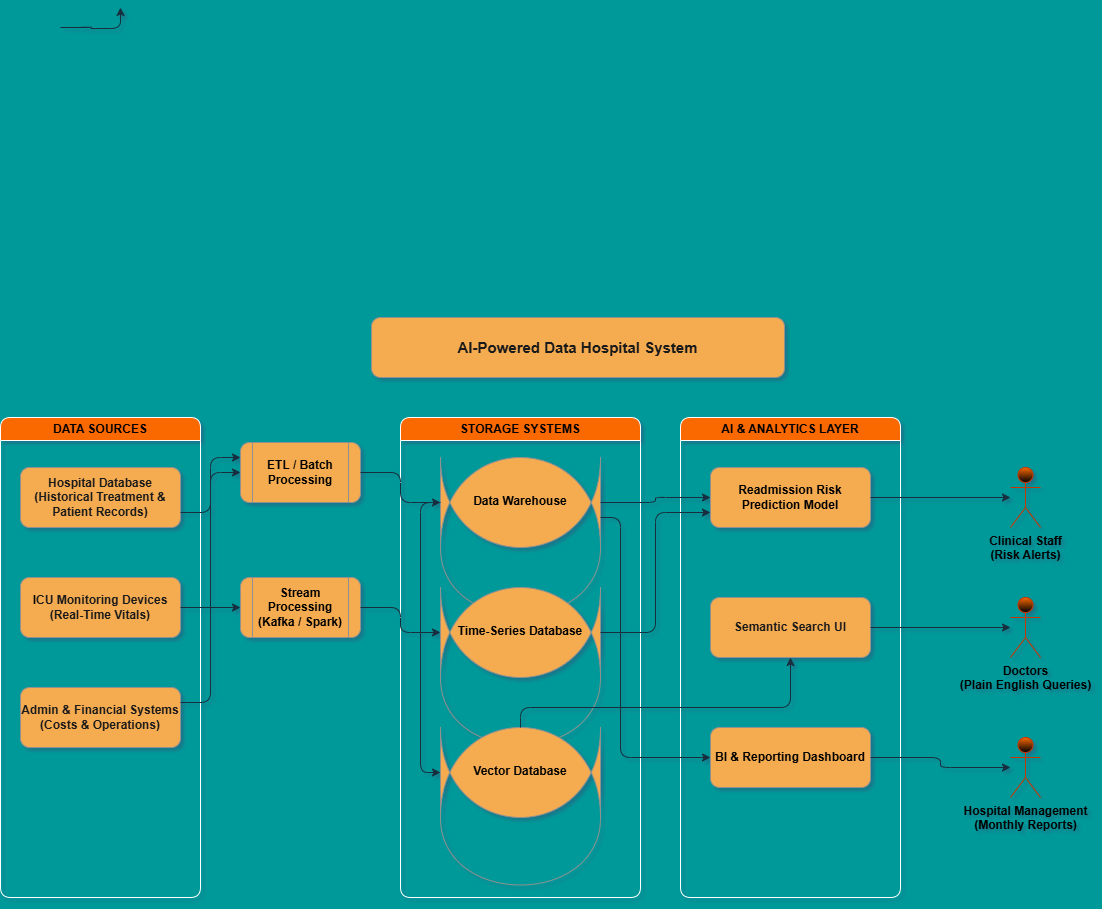

The diagram above was exported from draw.io. Its source (the exported page's mxGraphModel, read from the mxfile embedded in the PNG):
<mxGraphModel dx="914" dy="753" grid="0" gridSize="10" guides="1" tooltips="1" connect="1" arrows="1" fold="1" page="1" pageScale="1" pageWidth="827" pageHeight="1169" background="#009999" math="0" shadow="1" adaptiveColors="none">
  <root>
    <mxCell id="0" />
    <mxCell id="1" parent="0" />
    <mxCell id="49LXXkjcAY8BAfZsF8L7-19" edge="1" parent="1" style="edgeStyle=orthogonalEdgeStyle;rounded=1;orthogonalLoop=1;jettySize=auto;html=1;entryX=0;entryY=0.5;entryDx=0;entryDy=0;labelBackgroundColor=none;fontColor=default;strokeColor=#182E3E;" target="49LXXkjcAY8BAfZsF8L7-10" value="">
      <mxGeometry relative="1" as="geometry">
        <mxPoint x="300" y="159.99999999999977" as="sourcePoint" />
        <mxPoint x="360" y="140" as="targetPoint" />
      </mxGeometry>
    </mxCell>
    <mxCell id="49LXXkjcAY8BAfZsF8L7-20" edge="1" parent="1" source="49LXXkjcAY8BAfZsF8L7-6" style="edgeStyle=orthogonalEdgeStyle;rounded=1;orthogonalLoop=1;jettySize=auto;html=1;exitX=1;exitY=0.5;exitDx=0;exitDy=0;exitPerimeter=0;entryX=0;entryY=0.5;entryDx=0;entryDy=0;labelBackgroundColor=none;fontColor=default;strokeColor=#182E3E;">
      <mxGeometry relative="1" as="geometry">
        <mxPoint x="440" y="260" as="targetPoint" />
      </mxGeometry>
    </mxCell>
    <mxCell id="49LXXkjcAY8BAfZsF8L7-22" edge="1" parent="1" style="edgeStyle=orthogonalEdgeStyle;rounded=1;orthogonalLoop=1;jettySize=auto;html=1;exitX=1;exitY=0.5;exitDx=0;exitDy=0;entryX=1;entryY=0.5;entryDx=0;entryDy=0;labelBackgroundColor=none;fontColor=default;strokeColor=#182E3E;" target="49LXXkjcAY8BAfZsF8L7-12">
      <mxGeometry relative="1" as="geometry">
        <Array as="points">
          <mxPoint x="610" y="140" />
          <mxPoint x="610" y="380" />
        </Array>
        <mxPoint x="560" y="140" as="sourcePoint" />
      </mxGeometry>
    </mxCell>
    <mxCell id="49LXXkjcAY8BAfZsF8L7-23" edge="1" parent="1" style="edgeStyle=orthogonalEdgeStyle;rounded=1;orthogonalLoop=1;jettySize=auto;html=1;exitX=0.5;exitY=1;exitDx=0;exitDy=0;entryX=0.5;entryY=0;entryDx=0;entryDy=0;labelBackgroundColor=none;fontColor=default;strokeColor=#182E3E;" target="49LXXkjcAY8BAfZsF8L7-12">
      <mxGeometry relative="1" as="geometry">
        <mxPoint x="500" y="290" as="sourcePoint" />
      </mxGeometry>
    </mxCell>
    <mxCell id="49LXXkjcAY8BAfZsF8L7-14" parent="1" style="rounded=1;whiteSpace=wrap;html=1;labelBackgroundColor=none;fillColor=#F5AB50;strokeColor=#909090;fontColor=#1A1A1A;" value="&lt;b&gt;&lt;font style=&quot;font-size: 15px;&quot;&gt;AI-Powered Data Hospital System&lt;/font&gt;&lt;/b&gt;" vertex="1">
      <mxGeometry height="60" width="413" x="611" y="450" as="geometry" />
    </mxCell>
    <mxCell id="49LXXkjcAY8BAfZsF8L7-25" parent="1" style="swimlane;whiteSpace=wrap;html=1;startSize=23;rounded=1;labelBackgroundColor=none;fillColor=#fa6800;strokeColor=light-dark(#FFFFFF,#EBE5E5);fontColor=#000000;" value="DATA SOURCES" vertex="1">
      <mxGeometry height="480" width="200" x="240" y="550" as="geometry" />
    </mxCell>
    <mxCell id="49LXXkjcAY8BAfZsF8L7-26" parent="49LXXkjcAY8BAfZsF8L7-25" style="rounded=1;whiteSpace=wrap;html=1;labelBackgroundColor=none;fillColor=#F5AB50;strokeColor=#909090;fontColor=#1A1A1A;align=center;" value="&lt;b&gt;Hospital Database (Historical Treatment &amp;amp; Patient Records)&lt;/b&gt;" vertex="1">
      <mxGeometry height="60" width="160" x="20" y="50" as="geometry" />
    </mxCell>
    <mxCell id="49LXXkjcAY8BAfZsF8L7-27" parent="49LXXkjcAY8BAfZsF8L7-25" style="rounded=1;whiteSpace=wrap;html=1;labelBackgroundColor=none;fillColor=#F5AB50;strokeColor=#909090;fontColor=#1A1A1A;" value="&lt;b&gt;&lt;font style=&quot;color: rgb(0, 0, 0);&quot;&gt;I&lt;/font&gt;CU Monitoring Devices (Real-Time Vitals)&lt;/b&gt;" vertex="1">
      <mxGeometry height="60" width="160" x="20" y="160" as="geometry" />
    </mxCell>
    <mxCell id="49LXXkjcAY8BAfZsF8L7-28" parent="49LXXkjcAY8BAfZsF8L7-25" style="rounded=1;whiteSpace=wrap;html=1;labelBackgroundColor=none;fillColor=#F5AB50;strokeColor=#909090;fontColor=#1A1A1A;" value="&lt;b&gt;Admin &amp;amp; Financial Systems (Costs &amp;amp; Operations)&lt;font style=&quot;color: rgb(0, 0, 0);&quot;&gt;&lt;/font&gt;&lt;/b&gt;" vertex="1">
      <mxGeometry height="60" width="160" x="20" y="270" as="geometry" />
    </mxCell>
    <mxCell id="49LXXkjcAY8BAfZsF8L7-29" parent="1" style="shape=process;whiteSpace=wrap;html=1;backgroundOutline=1;rounded=1;labelBackgroundColor=none;fillColor=#F5AB50;strokeColor=#909090;fontColor=#1A1A1A;" value="&lt;b&gt;&lt;font style=&quot;color: rgb(0, 0, 0);&quot;&gt;ETL / Batch Processing&lt;/font&gt;&lt;/b&gt;" vertex="1">
      <mxGeometry height="60" width="120" x="480" y="575" as="geometry" />
    </mxCell>
    <mxCell id="49LXXkjcAY8BAfZsF8L7-30" parent="1" style="shape=process;whiteSpace=wrap;html=1;backgroundOutline=1;rounded=1;labelBackgroundColor=none;fillColor=#F5AB50;strokeColor=#909090;fontColor=#1A1A1A;" value="&lt;b&gt;&lt;font style=&quot;color: rgb(0, 0, 0);&quot;&gt;Stream Processing&lt;br&gt;(Kafka / Spark)&lt;/font&gt;&lt;/b&gt;" vertex="1">
      <mxGeometry height="60" width="120" x="480" y="710" as="geometry" />
    </mxCell>
    <mxCell id="49LXXkjcAY8BAfZsF8L7-31" parent="1" style="swimlane;whiteSpace=wrap;html=1;rounded=1;labelBackgroundColor=none;fillColor=#fa6800;strokeColor=#FFFFFF;fontColor=#000000;" value="STORAGE SYSTEMS" vertex="1">
      <mxGeometry height="480" width="240" x="640" y="550" as="geometry" />
    </mxCell>
    <mxCell id="49LXXkjcAY8BAfZsF8L7-32" parent="49LXXkjcAY8BAfZsF8L7-31" style="shape=cylinder;whiteSpace=wrap;html=1;boundedLbl=1;backgroundOutline=1;size=15;rounded=1;labelBackgroundColor=none;fillColor=#F5AB50;strokeColor=#909090;fontColor=#1A1A1A;" value="&lt;b&gt;&lt;font style=&quot;color: rgb(0, 0, 0);&quot;&gt;Data Warehouse&lt;br&gt;&lt;/font&gt;&lt;/b&gt;&lt;div&gt;&lt;b&gt;&lt;font style=&quot;color: rgb(0, 0, 0);&quot;&gt;&lt;br&gt;&lt;/font&gt;&lt;/b&gt;&lt;/div&gt;&lt;div&gt;&lt;br&gt;&lt;/div&gt;&lt;div&gt;&lt;br&gt;&lt;/div&gt;" vertex="1">
      <mxGeometry height="90" width="160" x="40" y="40" as="geometry" />
    </mxCell>
    <mxCell id="49LXXkjcAY8BAfZsF8L7-33" parent="49LXXkjcAY8BAfZsF8L7-31" style="shape=cylinder;whiteSpace=wrap;html=1;boundedLbl=1;backgroundOutline=1;size=15;rounded=1;labelBackgroundColor=none;fillColor=#F5AB50;strokeColor=#909090;fontColor=#1A1A1A;align=center;" value="&lt;div style=&quot;&quot;&gt;&lt;b style=&quot;color: light-dark(rgb(0, 0, 0), rgb(237, 237, 237)); background-color: transparent;&quot;&gt;Time-Series Database&lt;/b&gt;&lt;/div&gt;&lt;div style=&quot;&quot;&gt;&lt;b style=&quot;color: light-dark(rgb(0, 0, 0), rgb(237, 237, 237)); background-color: transparent;&quot;&gt;&lt;br&gt;&lt;/b&gt;&lt;/div&gt;&lt;div style=&quot;&quot;&gt;&lt;b style=&quot;color: light-dark(rgb(0, 0, 0), rgb(237, 237, 237)); background-color: transparent;&quot;&gt;&lt;br&gt;&lt;/b&gt;&lt;/div&gt;&lt;div style=&quot;&quot;&gt;&lt;b style=&quot;color: light-dark(rgb(0, 0, 0), rgb(237, 237, 237)); background-color: transparent;&quot;&gt;&lt;br&gt;&lt;/b&gt;&lt;/div&gt;" vertex="1">
      <mxGeometry height="90" width="160" x="40" y="170" as="geometry" />
    </mxCell>
    <mxCell id="49LXXkjcAY8BAfZsF8L7-34" parent="49LXXkjcAY8BAfZsF8L7-31" style="shape=cylinder;whiteSpace=wrap;html=1;boundedLbl=1;backgroundOutline=1;size=15;rounded=1;labelBackgroundColor=none;fillColor=#F5AB50;strokeColor=#909090;fontColor=#1A1A1A;" value="&lt;b&gt;&lt;font style=&quot;color: rgb(0, 0, 0);&quot;&gt;Vector Database&lt;br&gt;&lt;/font&gt;&lt;/b&gt;&lt;div&gt;&lt;b&gt;&lt;font style=&quot;color: rgb(0, 0, 0);&quot;&gt;&lt;br&gt;&lt;/font&gt;&lt;/b&gt;&lt;/div&gt;&lt;div&gt;&lt;br&gt;&lt;/div&gt;&lt;div&gt;&lt;br&gt;&lt;/div&gt;" vertex="1">
      <mxGeometry height="90" width="160" x="40" y="310" as="geometry" />
    </mxCell>
    <mxCell id="49LXXkjcAY8BAfZsF8L7-35" parent="1" style="swimlane;whiteSpace=wrap;html=1;rounded=1;labelBackgroundColor=none;fillColor=#fa6800;strokeColor=#FFFFFF;fontColor=#000000;" value="AI &amp; ANALYTICS LAYER" vertex="1">
      <mxGeometry height="480" width="220" x="920" y="550" as="geometry" />
    </mxCell>
    <mxCell id="49LXXkjcAY8BAfZsF8L7-36" parent="49LXXkjcAY8BAfZsF8L7-35" style="rounded=1;whiteSpace=wrap;html=1;labelBackgroundColor=none;fillColor=#F5AB50;strokeColor=#909090;fontColor=#1A1A1A;" value="&lt;font style=&quot;color: rgb(0, 0, 0);&quot;&gt;&lt;b&gt;Readmission Risk&lt;br&gt;Prediction Model&lt;/b&gt;&lt;/font&gt;" vertex="1">
      <mxGeometry height="60" width="160" x="30" y="50" as="geometry" />
    </mxCell>
    <mxCell id="49LXXkjcAY8BAfZsF8L7-37" parent="49LXXkjcAY8BAfZsF8L7-35" style="rounded=1;whiteSpace=wrap;html=1;labelBackgroundColor=none;fillColor=#F5AB50;strokeColor=#909090;fontColor=#1A1A1A;" value="&lt;b&gt;Semantic Search UI&lt;/b&gt;" vertex="1">
      <mxGeometry height="60" width="160" x="30" y="180" as="geometry" />
    </mxCell>
    <mxCell id="49LXXkjcAY8BAfZsF8L7-38" parent="49LXXkjcAY8BAfZsF8L7-35" style="rounded=1;whiteSpace=wrap;html=1;labelBackgroundColor=none;fillColor=#F5AB50;strokeColor=#909090;fontColor=#1A1A1A;" value="&lt;b&gt;&lt;font style=&quot;color: rgb(0, 0, 0);&quot;&gt;BI &amp;amp; Reporting Dashboard&lt;br&gt;&lt;/font&gt;&lt;/b&gt;" vertex="1">
      <mxGeometry height="60" width="160" x="30" y="310" as="geometry" />
    </mxCell>
    <mxCell id="49LXXkjcAY8BAfZsF8L7-39" parent="1" style="shape=umlActor;verticalLabelPosition=bottom;verticalAlign=top;html=1;outlineConnect=0;rounded=1;labelBackgroundColor=none;fillColor=#fa6800;strokeColor=#C73500;fontColor=#000000;gradientColor=default;" value="&lt;b&gt;&lt;font style=&quot;color: rgb(0, 0, 0);&quot;&gt;Hospital Management&lt;br&gt;(Monthly Reports)&lt;/font&gt;&lt;/b&gt;" vertex="1">
      <mxGeometry height="60" width="30" x="1250" y="870" as="geometry" />
    </mxCell>
    <mxCell id="49LXXkjcAY8BAfZsF8L7-40" parent="1" style="shape=umlActor;verticalLabelPosition=bottom;verticalAlign=top;html=1;outlineConnect=0;rounded=1;labelBackgroundColor=none;fillColor=#fa6800;strokeColor=#C73500;fontColor=#000000;gradientColor=default;" value="&lt;b&gt;&lt;font style=&quot;color: rgb(0, 0, 0);&quot;&gt;Doctors&lt;br&gt;(Plain English Queries)&lt;/font&gt;&lt;/b&gt;" vertex="1">
      <mxGeometry height="60" width="30" x="1250" y="730" as="geometry" />
    </mxCell>
    <mxCell id="49LXXkjcAY8BAfZsF8L7-41" parent="1" style="shape=umlActor;verticalLabelPosition=bottom;verticalAlign=top;html=1;outlineConnect=0;rounded=1;labelBackgroundColor=none;fillColor=#fa6800;strokeColor=#C73500;fontColor=#000000;gradientColor=default;" value="&lt;b&gt;&lt;font style=&quot;color: rgb(0, 0, 0);&quot;&gt;Clinical Staff&lt;br&gt;(Risk Alerts)&lt;/font&gt;&lt;/b&gt;" vertex="1">
      <mxGeometry height="60" width="30" x="1250" y="600" as="geometry" />
    </mxCell>
    <mxCell id="49LXXkjcAY8BAfZsF8L7-44" edge="1" parent="1" source="49LXXkjcAY8BAfZsF8L7-27" style="edgeStyle=orthogonalEdgeStyle;rounded=1;orthogonalLoop=1;jettySize=auto;html=1;labelBackgroundColor=none;fontColor=default;strokeColor=#182E3E;" target="49LXXkjcAY8BAfZsF8L7-30">
      <mxGeometry relative="1" as="geometry" />
    </mxCell>
    <mxCell id="49LXXkjcAY8BAfZsF8L7-45" edge="1" parent="1" source="49LXXkjcAY8BAfZsF8L7-29" style="edgeStyle=orthogonalEdgeStyle;rounded=1;orthogonalLoop=1;jettySize=auto;html=1;labelBackgroundColor=none;fontColor=default;strokeColor=#182E3E;" target="49LXXkjcAY8BAfZsF8L7-32">
      <mxGeometry relative="1" as="geometry" />
    </mxCell>
    <mxCell id="49LXXkjcAY8BAfZsF8L7-46" edge="1" parent="1" source="49LXXkjcAY8BAfZsF8L7-30" style="edgeStyle=orthogonalEdgeStyle;rounded=1;orthogonalLoop=1;jettySize=auto;html=1;labelBackgroundColor=none;fontColor=default;strokeColor=#182E3E;" target="49LXXkjcAY8BAfZsF8L7-33">
      <mxGeometry relative="1" as="geometry" />
    </mxCell>
    <mxCell id="49LXXkjcAY8BAfZsF8L7-47" edge="1" parent="1" source="49LXXkjcAY8BAfZsF8L7-32" style="edgeStyle=orthogonalEdgeStyle;rounded=1;orthogonalLoop=1;jettySize=auto;html=1;labelBackgroundColor=none;fontColor=default;strokeColor=#182E3E;" target="49LXXkjcAY8BAfZsF8L7-34">
      <mxGeometry relative="1" as="geometry">
        <Array as="points">
          <mxPoint x="660" y="635" />
          <mxPoint x="660" y="905" />
        </Array>
      </mxGeometry>
    </mxCell>
    <mxCell id="49LXXkjcAY8BAfZsF8L7-49" edge="1" parent="1" source="49LXXkjcAY8BAfZsF8L7-34" style="edgeStyle=orthogonalEdgeStyle;rounded=1;orthogonalLoop=1;jettySize=auto;html=1;labelBackgroundColor=none;fontColor=default;strokeColor=#182E3E;" target="49LXXkjcAY8BAfZsF8L7-37">
      <mxGeometry relative="1" as="geometry">
        <Array as="points">
          <mxPoint x="760" y="840" />
          <mxPoint x="1030" y="840" />
        </Array>
      </mxGeometry>
    </mxCell>
    <mxCell id="49LXXkjcAY8BAfZsF8L7-50" edge="1" parent="1" source="49LXXkjcAY8BAfZsF8L7-32" style="edgeStyle=orthogonalEdgeStyle;rounded=1;orthogonalLoop=1;jettySize=auto;html=1;labelBackgroundColor=none;fontColor=default;strokeColor=#182E3E;" target="49LXXkjcAY8BAfZsF8L7-38">
      <mxGeometry relative="1" as="geometry">
        <Array as="points">
          <mxPoint x="860" y="650" />
          <mxPoint x="860" y="890" />
        </Array>
      </mxGeometry>
    </mxCell>
    <mxCell id="49LXXkjcAY8BAfZsF8L7-51" edge="1" parent="1" source="49LXXkjcAY8BAfZsF8L7-36" style="edgeStyle=orthogonalEdgeStyle;rounded=1;orthogonalLoop=1;jettySize=auto;html=1;labelBackgroundColor=none;fontColor=default;strokeColor=#182E3E;" target="49LXXkjcAY8BAfZsF8L7-41">
      <mxGeometry relative="1" as="geometry" />
    </mxCell>
    <mxCell id="49LXXkjcAY8BAfZsF8L7-52" edge="1" parent="1" source="49LXXkjcAY8BAfZsF8L7-37" style="edgeStyle=orthogonalEdgeStyle;rounded=1;orthogonalLoop=1;jettySize=auto;html=1;labelBackgroundColor=none;fontColor=default;strokeColor=#182E3E;" target="49LXXkjcAY8BAfZsF8L7-40">
      <mxGeometry relative="1" as="geometry" />
    </mxCell>
    <mxCell id="49LXXkjcAY8BAfZsF8L7-53" edge="1" parent="1" source="49LXXkjcAY8BAfZsF8L7-38" style="edgeStyle=orthogonalEdgeStyle;rounded=1;orthogonalLoop=1;jettySize=auto;html=1;labelBackgroundColor=none;fontColor=default;strokeColor=#182E3E;" target="49LXXkjcAY8BAfZsF8L7-39">
      <mxGeometry relative="1" as="geometry" />
    </mxCell>
    <mxCell id="49LXXkjcAY8BAfZsF8L7-57" edge="1" parent="1" source="49LXXkjcAY8BAfZsF8L7-32" style="edgeStyle=orthogonalEdgeStyle;rounded=1;orthogonalLoop=1;jettySize=auto;html=1;exitX=1;exitY=0.5;exitDx=0;exitDy=0;entryX=0;entryY=0.5;entryDx=0;entryDy=0;curved=0;labelBackgroundColor=none;fontColor=default;strokeColor=#182E3E;" target="49LXXkjcAY8BAfZsF8L7-36">
      <mxGeometry relative="1" as="geometry" />
    </mxCell>
    <mxCell id="49LXXkjcAY8BAfZsF8L7-66" edge="1" parent="1" source="49LXXkjcAY8BAfZsF8L7-33" style="edgeStyle=orthogonalEdgeStyle;rounded=1;orthogonalLoop=1;jettySize=auto;html=1;exitX=1;exitY=0.5;exitDx=0;exitDy=0;entryX=0;entryY=0.75;entryDx=0;entryDy=0;strokeColor=#182E3E;fontColor=#1A1A1A;curved=0;" target="49LXXkjcAY8BAfZsF8L7-36">
      <mxGeometry relative="1" as="geometry" />
    </mxCell>
    <mxCell id="49LXXkjcAY8BAfZsF8L7-71" edge="1" parent="1" source="49LXXkjcAY8BAfZsF8L7-28" style="edgeStyle=orthogonalEdgeStyle;rounded=1;orthogonalLoop=1;jettySize=auto;html=1;exitX=1;exitY=0.25;exitDx=0;exitDy=0;entryX=0;entryY=0.25;entryDx=0;entryDy=0;strokeColor=#182E3E;fontColor=#1A1A1A;curved=0;" target="49LXXkjcAY8BAfZsF8L7-29">
      <mxGeometry relative="1" as="geometry" />
    </mxCell>
    <mxCell id="49LXXkjcAY8BAfZsF8L7-72" edge="1" parent="1" source="49LXXkjcAY8BAfZsF8L7-26" style="edgeStyle=orthogonalEdgeStyle;rounded=1;orthogonalLoop=1;jettySize=auto;html=1;exitX=1;exitY=0.75;exitDx=0;exitDy=0;strokeColor=#182E3E;fontColor=#1A1A1A;curved=0;" target="49LXXkjcAY8BAfZsF8L7-29">
      <mxGeometry relative="1" as="geometry" />
    </mxCell>
  </root>
</mxGraphModel>